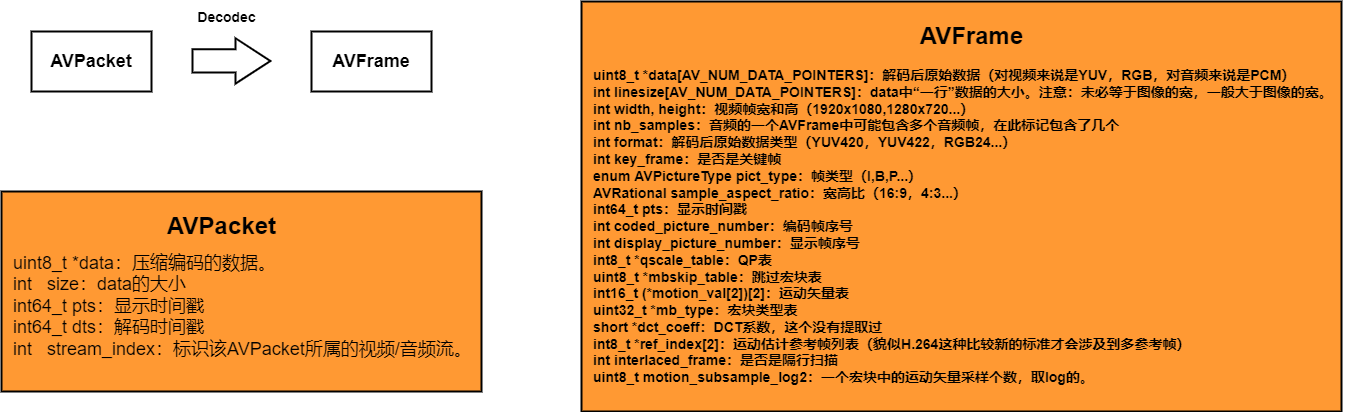

The diagram above was exported from draw.io. Its source (the exported page's mxGraphModel, read from the mxfile embedded in the PNG):
<mxGraphModel dx="918" dy="617" grid="1" gridSize="10" guides="1" tooltips="1" connect="1" arrows="1" fold="1" page="1" pageScale="1" pageWidth="1654" pageHeight="1169" math="0" shadow="0">
  <root>
    <mxCell id="0" />
    <mxCell id="1" parent="0" />
    <mxCell id="FOsEaKYWj2T_9tRt-ejw-13" value="" style="group" vertex="1" connectable="0" parent="1">
      <mxGeometry x="40" y="290" width="480" height="200" as="geometry" />
    </mxCell>
    <mxCell id="FOsEaKYWj2T_9tRt-ejw-5" value="" style="rounded=0;whiteSpace=wrap;html=1;fontSize=18;strokeWidth=2;fillColor=#FF9933;" vertex="1" parent="FOsEaKYWj2T_9tRt-ejw-13">
      <mxGeometry width="480" height="200" as="geometry" />
    </mxCell>
    <mxCell id="FOsEaKYWj2T_9tRt-ejw-6" value="&lt;p&gt;uint8_t *data：压缩编码的数据。&lt;br&gt;int&amp;nbsp; &amp;nbsp;size：data的大小&lt;br&gt;int64_t pts：显示时间戳&lt;br&gt;int64_t dts：解码时间戳&lt;br&gt;int&amp;nbsp; &amp;nbsp;stream_index：标识该AVPacket所属的视频/音频流。&lt;br&gt;&lt;/p&gt;" style="text;html=1;align=left;verticalAlign=middle;resizable=0;points=[];autosize=1;strokeColor=none;fillColor=none;fontSize=18;" vertex="1" parent="FOsEaKYWj2T_9tRt-ejw-13">
      <mxGeometry x="10" y="40" width="470" height="150" as="geometry" />
    </mxCell>
    <mxCell id="FOsEaKYWj2T_9tRt-ejw-8" value="&lt;font style=&quot;font-size: 24px&quot;&gt;&lt;b&gt;AVPacket&lt;/b&gt;&lt;/font&gt;" style="text;html=1;align=center;verticalAlign=middle;resizable=0;points=[];autosize=1;strokeColor=none;fillColor=none;fontSize=18;fontFamily=Helvetica;" vertex="1" parent="FOsEaKYWj2T_9tRt-ejw-13">
      <mxGeometry x="160" y="20" width="120" height="30" as="geometry" />
    </mxCell>
    <mxCell id="FOsEaKYWj2T_9tRt-ejw-14" value="" style="group" vertex="1" connectable="0" parent="1">
      <mxGeometry x="620" y="100" width="770" height="410" as="geometry" />
    </mxCell>
    <mxCell id="FOsEaKYWj2T_9tRt-ejw-9" value="" style="rounded=0;whiteSpace=wrap;html=1;labelBackgroundColor=none;fontFamily=Helvetica;fontSize=24;strokeWidth=2;fillColor=#FF9933;" vertex="1" parent="FOsEaKYWj2T_9tRt-ejw-14">
      <mxGeometry width="760" height="410" as="geometry" />
    </mxCell>
    <mxCell id="FOsEaKYWj2T_9tRt-ejw-10" value="&lt;font style=&quot;font-size: 24px&quot;&gt;&lt;b&gt;AVFrame&lt;/b&gt;&lt;/font&gt;" style="text;html=1;align=center;verticalAlign=middle;resizable=0;points=[];autosize=1;strokeColor=none;fillColor=none;fontSize=18;fontFamily=Helvetica;" vertex="1" parent="FOsEaKYWj2T_9tRt-ejw-14">
      <mxGeometry x="330" y="20" width="120" height="30" as="geometry" />
    </mxCell>
    <mxCell id="FOsEaKYWj2T_9tRt-ejw-12" value="&lt;div&gt;&lt;b&gt;uint8_t *data[AV_NUM_DATA_POINTERS]：解码后原始数据（对视频来说是YUV，RGB，对音频来说是PCM）&lt;/b&gt;&lt;/div&gt;&lt;div&gt;&lt;b&gt;int linesize[AV_NUM_DATA_POINTERS]：data中“一行”数据的大小。注意：未必等于图像的宽，一般大于图像的宽。&lt;br&gt;&lt;/b&gt;&lt;/div&gt;&lt;div&gt;&lt;b&gt;int width, height：视频帧宽和高（1920x1080,1280x720...）&lt;br&gt;&lt;/b&gt;&lt;/div&gt;&lt;div&gt;&lt;b&gt;int nb_samples：音频的一个AVFrame中可能包含多个音频帧，在此标记包含了几个&lt;br&gt;&lt;/b&gt;&lt;/div&gt;&lt;div&gt;&lt;b&gt;int format：解码后原始数据类型（YUV420，YUV422，RGB24...）&lt;br&gt;&lt;/b&gt;&lt;/div&gt;&lt;div&gt;&lt;b&gt;int key_frame：是否是关键帧&lt;br&gt;&lt;/b&gt;&lt;/div&gt;&lt;div&gt;&lt;b&gt;enum AVPictureType pict_type：帧类型（I,B,P...）&lt;br&gt;&lt;/b&gt;&lt;/div&gt;&lt;div&gt;&lt;b&gt;AVRational sample_aspect_ratio：宽高比（16:9，4:3...）&lt;br&gt;&lt;/b&gt;&lt;/div&gt;&lt;div&gt;&lt;b&gt;int64_t pts：显示时间戳&lt;br&gt;&lt;/b&gt;&lt;/div&gt;&lt;div&gt;&lt;b&gt;int coded_picture_number：编码帧序号&lt;br&gt;&lt;/b&gt;&lt;/div&gt;&lt;div&gt;&lt;b&gt;int display_picture_number：显示帧序号&lt;br&gt;&lt;/b&gt;&lt;/div&gt;&lt;div&gt;&lt;b&gt;int8_t *qscale_table：QP表&lt;br&gt;&lt;/b&gt;&lt;/div&gt;&lt;div&gt;&lt;b&gt;uint8_t *mbskip_table：跳过宏块表&lt;br&gt;&lt;/b&gt;&lt;/div&gt;&lt;div&gt;&lt;b&gt;int16_t (*motion_val[2])[2]：运动矢量表&lt;br&gt;&lt;/b&gt;&lt;/div&gt;&lt;div&gt;&lt;b&gt;uint32_t *mb_type：宏块类型表&lt;br&gt;&lt;/b&gt;&lt;/div&gt;&lt;div&gt;&lt;b&gt;short *dct_coeff：DCT系数，这个没有提取过&lt;br&gt;&lt;/b&gt;&lt;/div&gt;&lt;div&gt;&lt;b&gt;int8_t *ref_index[2]：运动估计参考帧列表（貌似H.264这种比较新的标准才会涉及到多参考帧）&lt;br&gt;&lt;/b&gt;&lt;/div&gt;&lt;div&gt;&lt;b&gt;int interlaced_frame：是否是隔行扫描&lt;br&gt;&lt;/b&gt;&lt;/div&gt;&lt;div&gt;&lt;b&gt;uint8_t motion_subsample_log2：一个宏块中的运动矢量采样个数，取log的。&lt;/b&gt;&lt;/div&gt;" style="text;html=1;align=left;verticalAlign=middle;resizable=0;points=[];autosize=1;strokeColor=none;fillColor=none;fontSize=14;fontFamily=Helvetica;" vertex="1" parent="FOsEaKYWj2T_9tRt-ejw-14">
      <mxGeometry x="10" y="60" width="760" height="330" as="geometry" />
    </mxCell>
    <mxCell id="FOsEaKYWj2T_9tRt-ejw-15" value="" style="group" vertex="1" connectable="0" parent="1">
      <mxGeometry x="70" y="130" width="400" height="60" as="geometry" />
    </mxCell>
    <mxCell id="FOsEaKYWj2T_9tRt-ejw-1" value="&lt;font style=&quot;font-size: 18px&quot;&gt;&lt;b&gt;AVPacket&lt;/b&gt;&lt;/font&gt;" style="rounded=0;whiteSpace=wrap;html=1;fillColor=none;strokeWidth=2;" vertex="1" parent="FOsEaKYWj2T_9tRt-ejw-15">
      <mxGeometry width="120" height="60" as="geometry" />
    </mxCell>
    <mxCell id="FOsEaKYWj2T_9tRt-ejw-2" value="&lt;font style=&quot;font-size: 18px&quot;&gt;&lt;b&gt;AVFrame&lt;/b&gt;&lt;/font&gt;" style="rounded=0;whiteSpace=wrap;html=1;fillColor=none;strokeWidth=2;" vertex="1" parent="FOsEaKYWj2T_9tRt-ejw-15">
      <mxGeometry x="280" width="120" height="60" as="geometry" />
    </mxCell>
    <mxCell id="FOsEaKYWj2T_9tRt-ejw-3" value="" style="shape=flexArrow;endArrow=classic;html=1;rounded=0;fontSize=18;width=22.35294117647059;endSize=11.023529411764706;strokeWidth=2;" edge="1" parent="FOsEaKYWj2T_9tRt-ejw-15">
      <mxGeometry width="50" height="50" relative="1" as="geometry">
        <mxPoint x="160" y="29.410000000000025" as="sourcePoint" />
        <mxPoint x="240" y="29.410000000000025" as="targetPoint" />
      </mxGeometry>
    </mxCell>
    <mxCell id="FOsEaKYWj2T_9tRt-ejw-17" value="&lt;font style=&quot;font-size: 14px&quot;&gt;&lt;b&gt;Decodec&lt;/b&gt;&lt;/font&gt;" style="text;html=1;align=center;verticalAlign=middle;resizable=0;points=[];autosize=1;strokeColor=none;fillColor=none;fontSize=18;fontFamily=Helvetica;" vertex="1" parent="1">
      <mxGeometry x="230" y="100" width="70" height="30" as="geometry" />
    </mxCell>
  </root>
</mxGraphModel>